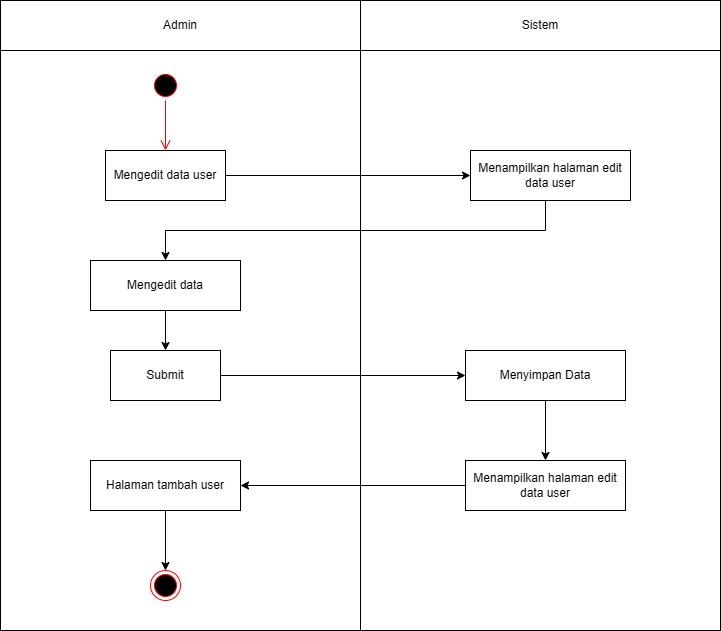

The diagram above was exported from draw.io. Its source (the exported page's mxGraphModel, read from the mxfile embedded in the PNG):
<mxGraphModel dx="872" dy="473" grid="1" gridSize="10" guides="1" tooltips="1" connect="1" arrows="1" fold="1" page="1" pageScale="1" pageWidth="827" pageHeight="1169" math="0" shadow="0">
  <root>
    <mxCell id="0" />
    <mxCell id="1" parent="0" />
    <mxCell id="bq-ptPWkYg-4L-g_Dj0b-1" value="" style="rounded=0;whiteSpace=wrap;html=1;" vertex="1" parent="1">
      <mxGeometry x="40" y="80" width="360" height="630" as="geometry" />
    </mxCell>
    <mxCell id="bq-ptPWkYg-4L-g_Dj0b-2" value="" style="rounded=0;whiteSpace=wrap;html=1;" vertex="1" parent="1">
      <mxGeometry x="400" y="80" width="360" height="630" as="geometry" />
    </mxCell>
    <mxCell id="bq-ptPWkYg-4L-g_Dj0b-3" value="Admin" style="rounded=0;whiteSpace=wrap;html=1;" vertex="1" parent="1">
      <mxGeometry x="40" y="80" width="360" height="50" as="geometry" />
    </mxCell>
    <mxCell id="bq-ptPWkYg-4L-g_Dj0b-4" value="Sistem" style="rounded=0;whiteSpace=wrap;html=1;" vertex="1" parent="1">
      <mxGeometry x="400" y="80" width="360" height="50" as="geometry" />
    </mxCell>
    <mxCell id="bq-ptPWkYg-4L-g_Dj0b-5" value="" style="ellipse;html=1;shape=startState;fillColor=#000000;strokeColor=#ff0000;" vertex="1" parent="1">
      <mxGeometry x="190" y="150" width="30" height="30" as="geometry" />
    </mxCell>
    <mxCell id="bq-ptPWkYg-4L-g_Dj0b-6" value="" style="edgeStyle=orthogonalEdgeStyle;html=1;verticalAlign=bottom;endArrow=open;endSize=8;strokeColor=#ff0000;rounded=0;entryX=0.5;entryY=0;entryDx=0;entryDy=0;entryPerimeter=0;" edge="1" parent="1" source="bq-ptPWkYg-4L-g_Dj0b-5" target="bq-ptPWkYg-4L-g_Dj0b-7">
      <mxGeometry relative="1" as="geometry">
        <mxPoint x="205" y="225" as="targetPoint" />
        <Array as="points" />
      </mxGeometry>
    </mxCell>
    <mxCell id="bq-ptPWkYg-4L-g_Dj0b-7" value="Mengedit data user" style="html=1;whiteSpace=wrap;" vertex="1" parent="1">
      <mxGeometry x="145" y="230" width="120" height="50" as="geometry" />
    </mxCell>
    <mxCell id="bq-ptPWkYg-4L-g_Dj0b-8" style="edgeStyle=orthogonalEdgeStyle;rounded=0;orthogonalLoop=1;jettySize=auto;html=1;entryX=0.5;entryY=0;entryDx=0;entryDy=0;" edge="1" parent="1" source="bq-ptPWkYg-4L-g_Dj0b-9" target="bq-ptPWkYg-4L-g_Dj0b-16">
      <mxGeometry relative="1" as="geometry">
        <Array as="points">
          <mxPoint x="585" y="310" />
          <mxPoint x="205" y="310" />
        </Array>
      </mxGeometry>
    </mxCell>
    <mxCell id="bq-ptPWkYg-4L-g_Dj0b-9" value="Menampilkan halaman edit data user" style="html=1;whiteSpace=wrap;" vertex="1" parent="1">
      <mxGeometry x="510" y="230" width="160" height="50" as="geometry" />
    </mxCell>
    <mxCell id="bq-ptPWkYg-4L-g_Dj0b-10" value="" style="endArrow=classic;html=1;rounded=0;entryX=0;entryY=0.5;entryDx=0;entryDy=0;exitX=1;exitY=0.5;exitDx=0;exitDy=0;" edge="1" parent="1" source="bq-ptPWkYg-4L-g_Dj0b-7" target="bq-ptPWkYg-4L-g_Dj0b-9">
      <mxGeometry width="50" height="50" relative="1" as="geometry">
        <mxPoint x="280" y="280" as="sourcePoint" />
        <mxPoint x="330" y="230" as="targetPoint" />
      </mxGeometry>
    </mxCell>
    <mxCell id="bq-ptPWkYg-4L-g_Dj0b-11" style="edgeStyle=orthogonalEdgeStyle;rounded=0;orthogonalLoop=1;jettySize=auto;html=1;entryX=0.5;entryY=0;entryDx=0;entryDy=0;" edge="1" parent="1" source="bq-ptPWkYg-4L-g_Dj0b-12" target="bq-ptPWkYg-4L-g_Dj0b-20">
      <mxGeometry relative="1" as="geometry" />
    </mxCell>
    <mxCell id="bq-ptPWkYg-4L-g_Dj0b-12" value="Menyimpan Data" style="html=1;whiteSpace=wrap;" vertex="1" parent="1">
      <mxGeometry x="505" y="430" width="160" height="50" as="geometry" />
    </mxCell>
    <mxCell id="bq-ptPWkYg-4L-g_Dj0b-13" value="" style="ellipse;html=1;shape=endState;fillColor=#000000;strokeColor=#ff0000;" vertex="1" parent="1">
      <mxGeometry x="190" y="650" width="30" height="30" as="geometry" />
    </mxCell>
    <mxCell id="bq-ptPWkYg-4L-g_Dj0b-14" value="Halaman tambah user" style="html=1;whiteSpace=wrap;" vertex="1" parent="1">
      <mxGeometry x="130" y="540" width="150" height="50" as="geometry" />
    </mxCell>
    <mxCell id="bq-ptPWkYg-4L-g_Dj0b-15" style="edgeStyle=orthogonalEdgeStyle;rounded=0;orthogonalLoop=1;jettySize=auto;html=1;entryX=0.5;entryY=0;entryDx=0;entryDy=0;" edge="1" parent="1" source="bq-ptPWkYg-4L-g_Dj0b-16" target="bq-ptPWkYg-4L-g_Dj0b-18">
      <mxGeometry relative="1" as="geometry" />
    </mxCell>
    <mxCell id="bq-ptPWkYg-4L-g_Dj0b-16" value="Mengedit data" style="html=1;whiteSpace=wrap;" vertex="1" parent="1">
      <mxGeometry x="130" y="340" width="150" height="50" as="geometry" />
    </mxCell>
    <mxCell id="bq-ptPWkYg-4L-g_Dj0b-17" style="edgeStyle=orthogonalEdgeStyle;rounded=0;orthogonalLoop=1;jettySize=auto;html=1;entryX=0;entryY=0.5;entryDx=0;entryDy=0;" edge="1" parent="1" source="bq-ptPWkYg-4L-g_Dj0b-18" target="bq-ptPWkYg-4L-g_Dj0b-12">
      <mxGeometry relative="1" as="geometry">
        <mxPoint x="500" y="455" as="targetPoint" />
      </mxGeometry>
    </mxCell>
    <mxCell id="bq-ptPWkYg-4L-g_Dj0b-18" value="Submit" style="html=1;whiteSpace=wrap;" vertex="1" parent="1">
      <mxGeometry x="150" y="430" width="110" height="50" as="geometry" />
    </mxCell>
    <mxCell id="bq-ptPWkYg-4L-g_Dj0b-19" style="edgeStyle=orthogonalEdgeStyle;rounded=0;orthogonalLoop=1;jettySize=auto;html=1;entryX=1;entryY=0.5;entryDx=0;entryDy=0;" edge="1" parent="1" source="bq-ptPWkYg-4L-g_Dj0b-20" target="bq-ptPWkYg-4L-g_Dj0b-14">
      <mxGeometry relative="1" as="geometry" />
    </mxCell>
    <mxCell id="bq-ptPWkYg-4L-g_Dj0b-20" value="Menampilkan halaman edit data user" style="html=1;whiteSpace=wrap;" vertex="1" parent="1">
      <mxGeometry x="505" y="540" width="160" height="50" as="geometry" />
    </mxCell>
    <mxCell id="bq-ptPWkYg-4L-g_Dj0b-21" style="edgeStyle=orthogonalEdgeStyle;rounded=0;orthogonalLoop=1;jettySize=auto;html=1;entryX=0.5;entryY=0;entryDx=0;entryDy=0;" edge="1" parent="1" source="bq-ptPWkYg-4L-g_Dj0b-14" target="bq-ptPWkYg-4L-g_Dj0b-13">
      <mxGeometry relative="1" as="geometry">
        <mxPoint x="205" y="630" as="targetPoint" />
      </mxGeometry>
    </mxCell>
  </root>
</mxGraphModel>